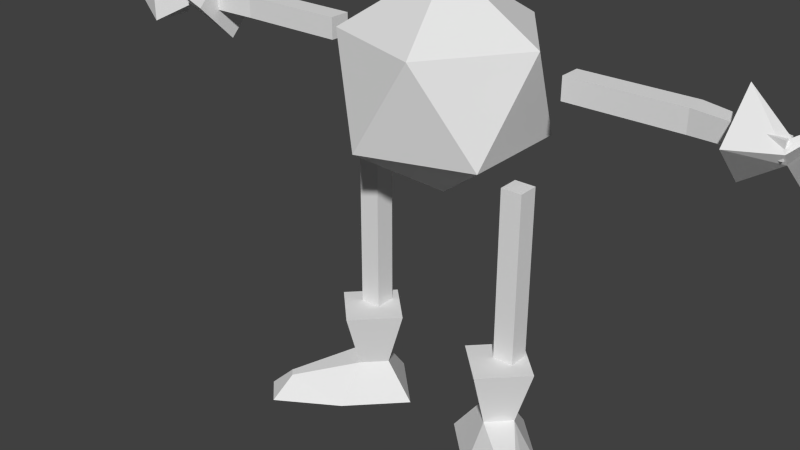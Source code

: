 # Source: Flower_Dirt.blend  (saved by Blender 2.76.0; exported with 4.5.12 LTS)
import bpy
from mathutils import Matrix  # noqa: F401  (used for matrix-valued properties, if any)

bpy.ops.wm.read_factory_settings(use_empty=True)
scene = bpy.context.scene
scene.name = 'Scene'

# ---- collections
col_collection_1 = bpy.data.collections.new('Collection 1'); scene.collection.children.link(col_collection_1)
col_collection_2 = bpy.data.collections.new('Collection 2'); scene.collection.children.link(col_collection_2)

# ---- materials (node trees are filled in below, after node groups)
mat_material = bpy.data.materials.new('Material')
mat_material.alpha_threshold = 0.0
mat_material.use_transparent_shadow = False
mat_material.roughness = 0.5

# ---- material node trees

# ---- world
world_world = bpy.data.worlds.new('World'); scene.world = world_world
world_world.color = (0.05088, 0.05088, 0.05088)
world_world.use_sun_shadow = False
world_world.sun_shadow_jitter_overblur = 0.0
world_world.cycles.sampling_method = 'MANUAL'
world_world.cycles.sample_map_resolution = 256

# ---- meshes
me_armsnlegs = bpy.data.meshes.new('ArmsNLegs')
me_armsnlegs.from_pydata([(9.698, -1.038, 1.98), (11.84, -0.3671, 1.98), (9.698, 0.3901, 2.98), (11.84, 0.3901, 2.51), (9.698, 1.819, 1.98), (11.84, 1.147, 1.98), (9.698, 0.3901, 0.9801), (11.84, 0.3901, 1.45), (13.23, 0.3901, 3.247), (13.23, -1.419, 1.98), (13.23, 2.199, 1.98), (13.23, 0.3901, 0.7136), (12.49, 2.673, 3.407), (12.49, 2.429, 3.578), (13.29, 3.497, 3.567), (13.29, 2.657, 4.155), (3.346, -0.4208, 2.344), (5.894, -0.4208, 2.344), (3.346, 0.3592, 2.344), (5.894, 0.3592, 2.344), (3.346, -0.4208, 1.798), (5.894, -0.4208, 1.798), (3.346, 0.3592, 1.798), (5.894, 0.3592, 1.798), (6.252, -0.4208, 2.344), (6.252, 0.3592, 2.344), (6.252, 0.3592, 1.798), (6.252, -0.4208, 1.798), (6.609, -0.4208, 2.344), (6.609, 0.3592, 2.344), (6.609, 0.3592, 1.798), (6.609, -0.4208, 1.798), (6.966, -0.4208, 2.344), (6.966, 0.3592, 2.344), (6.966, 0.3592, 1.798), (6.966, -0.4208, 1.798), (7.323, -0.4208, 2.344), (7.323, 0.3592, 2.344), (7.323, 0.3592, 1.798), (7.323, -0.4208, 1.798), (7.323, -0.4208, 2.344), (7.323, 0.3592, 2.344), (7.323, 0.3592, 1.798), (7.323, -0.4208, 1.798), (10.18, -0.4208, 2.344), (10.18, 0.3592, 2.344), (10.18, 0.3592, 1.798), (10.18, -0.4208, 1.798), (-0.7995, -0.4208, 3.155), (-0.7995, -0.4208, 4.939), (-0.7995, 0.3592, 3.155), (-0.7995, 0.3592, 4.939), (-0.01951, -0.4208, 3.155), (-0.01951, -0.4208, 4.939), (-0.01951, 0.3592, 3.155), (-0.01951, 0.3592, 4.939), (-0.7995, -0.4208, 5.189), (-0.7995, 0.3592, 5.189), (-0.01951, 0.3592, 5.189), (-0.01951, -0.4208, 5.189), (-0.7995, -0.4208, 5.439), (-0.7995, 0.3592, 5.439), (-0.01951, 0.3592, 5.439), (-0.01951, -0.4208, 5.439), (-0.7995, -0.4208, 5.689), (-0.7995, 0.3592, 5.689), (-0.01951, 0.3592, 5.689), (-0.01951, -0.4208, 5.689), (-0.7995, -0.4208, 5.939), (-0.7995, 0.3592, 5.939), (-0.01951, 0.3592, 5.939), (-0.01951, -0.4208, 5.939), (-0.7995, -0.4208, 5.939), (-0.7995, 0.3592, 5.939), (-0.01951, 0.3592, 5.939), (-0.01951, -0.4208, 5.939), (-0.7653, 0.3824, 7.947), (-0.7653, 0.8146, 7.947), (-0.179, 0.8146, 7.947), (-0.179, 0.3824, 7.947), (-0.3355, 1.429, 6.937), (-0.4165, 0.8931, 7.984), (1.093, 3.199e-06, 6.937), (-0.0401, 0.6156, 7.984), (-0.3355, -1.429, 6.937), (-0.4165, 0.3381, 7.984), (-1.764, 3.28e-06, 6.937), (-0.793, 0.6156, 7.984), (0.6214, 1.381, 8.778), (-1.454, 1.381, 8.778), (0.6214, -0.1495, 8.778), (-1.454, -0.1495, 8.778), (0.072, 0.9757, 9.571), (-0.9051, 0.9757, 9.571), (0.072, 0.2554, 9.571), (-0.9051, 0.2554, 9.571)], [], [(0, 1, 3, 2), (2, 3, 5, 4), (1, 7, 11, 9), (6, 7, 1, 0), (4, 5, 7, 6), (0, 2, 4, 6), (8, 9, 11, 10), (8, 10, 14, 15), (3, 1, 9, 8), (7, 5, 10, 11), (12, 13, 15, 14), (3, 8, 15, 13), (5, 3, 13, 12), (10, 5, 12, 14), (17, 19, 18, 16), (19, 23, 22, 18), (23, 21, 20, 22), (21, 17, 16, 20), (16, 18, 22, 20), (23, 19, 25, 26), (24, 27, 31, 28), (21, 23, 26, 27), (19, 17, 24, 25), (17, 21, 27, 24), (31, 30, 34, 35), (26, 25, 29, 30), (27, 26, 30, 31), (25, 24, 28, 29), (35, 34, 38, 39), (29, 28, 32, 33), (28, 31, 35, 32), (30, 29, 33, 34), (36, 39, 43, 40), (33, 32, 36, 37), (32, 35, 39, 36), (34, 33, 37, 38), (43, 42, 46, 47), (38, 37, 41, 42), (39, 38, 42, 43), (37, 36, 40, 41), (47, 46, 45, 44), (41, 40, 44, 45), (40, 43, 47, 44), (42, 41, 45, 46), (49, 51, 50, 48), (51, 55, 54, 50), (55, 53, 52, 54), (53, 49, 48, 52), (48, 50, 54, 52), (55, 51, 57, 58), (56, 59, 63, 60), (53, 55, 58, 59), (51, 49, 56, 57), (49, 53, 59, 56), (63, 62, 66, 67), (58, 57, 61, 62), (59, 58, 62, 63), (57, 56, 60, 61), (67, 66, 70, 71), (61, 60, 64, 65), (60, 63, 67, 64), (62, 61, 65, 66), (68, 71, 75, 72), (65, 64, 68, 69), (64, 67, 71, 68), (66, 65, 69, 70), (75, 74, 78, 79), (70, 69, 73, 74), (71, 70, 74, 75), (69, 68, 72, 73), (79, 78, 77, 76), (73, 72, 76, 77), (72, 75, 79, 76), (74, 73, 77, 78), (80, 81, 83, 82), (82, 83, 85, 84), (81, 87, 91, 89), (86, 87, 81, 80), (84, 85, 87, 86), (80, 82, 84, 86), (90, 88, 92, 94), (85, 83, 88, 90), (83, 81, 89, 88), (87, 85, 90, 91), (92, 93, 95, 94), (91, 90, 94, 95), (88, 89, 93, 92), (89, 91, 95, 93)])
_uv = me_armsnlegs.uv_layers.new(name='UVMap')
_uv.uv.foreach_set('vector', [0.2046, 0.9896, 0.201, 0.9887, 0.201, 0.9872, 0.2046, 0.9868, 0.1929, 0.9829, 0.1893, 0.9825, 0.1893, 0.981, 0.1929, 0.9801, 0.2132, 0.9771, 0.2046, 0.9771, 0.2006, 0.9629, 0.2213, 0.9629, 0.2202, 0.9919, 0.2227, 0.9714, 0.2314, 0.9714, 0.2366, 0.9919, 0.2186, 0.9581, 0.2135, 0.9786, 0.2048, 0.9786, 0.2023, 0.9581, 0.2029, 0.9829, 0.2, 0.9829, 0.199, 0.9802, 0.2019, 0.9802, 0.1541, 0.8832, 0.1748, 0.8832, 0.1677, 0.9027, 0.147, 0.9027, 0.1469, 0.8646, 0.1355, 0.882, 0.1187, 0.8727, 0.1239, 0.8646, 0.2008, 0.9776, 0.2023, 0.9776, 0.2037, 0.9801, 0.2001, 0.9801, 0.2031, 0.977, 0.2001, 0.977, 0.1972, 0.972, 0.2045, 0.972, 0.2092, 0.9856, 0.2092, 0.9866, 0.206, 0.9871, 0.206, 0.9837, 0.2141, 0.9947, 0.2091, 0.9961, 0.2056, 0.9889, 0.2089, 0.9889, 0.2029, 0.9847, 0.2035, 0.9876, 0.1959, 0.9856, 0.1957, 0.9847, 0.2104, 0.9784, 0.2141, 0.9827, 0.2069, 0.9827, 0.2039, 0.9804, 0.0408, 0.9707, 0.04084, 0.9706, 0.0412, 0.9708, 0.04117, 0.9708, 0.01873, 0.9484, 0.01873, 0.9455, 0.032, 0.9455, 0.032, 0.9484, 0.02846, 0.9965, 0.02964, 0.9901, 0.05001, 0.9936, 0.05117, 0.9965, 0.04078, 0.9708, 0.0408, 0.9707, 0.04117, 0.9708, 0.04115, 0.9709, 0.05108, 0.9926, 0.05304, 0.9908, 0.05117, 0.9965, 0.05001, 0.9936, 0.04092, 0.9615, 0.03807, 0.9615, 0.03807, 0.9597, 0.04092, 0.9597, 0.04074, 0.9707, 0.04073, 0.9708, 0.04068, 0.9708, 0.04069, 0.9707, 0.04088, 0.9698, 0.03875, 0.9814, 0.03139, 0.9791, 0.03549, 0.9683, 0.04084, 0.9706, 0.0408, 0.9707, 0.04074, 0.9707, 0.04076, 0.9706, 0.0408, 0.9707, 0.04078, 0.9708, 0.04073, 0.9708, 0.04074, 0.9707, 0.03051, 0.9664, 0.02519, 0.9751, 0.02097, 0.9699, 0.02635, 0.9645, 0.04569, 0.9641, 0.04285, 0.9641, 0.04285, 0.9623, 0.04569, 0.9623, 0.03549, 0.9683, 0.03139, 0.9791, 0.02519, 0.9751, 0.03051, 0.9664, 0.04076, 0.9706, 0.04074, 0.9707, 0.04069, 0.9707, 0.04068, 0.9706, 0.04684, 0.9864, 0.04385, 0.9894, 0.04297, 0.9864, 0.0451, 0.9853, 0.04068, 0.9706, 0.04069, 0.9707, 0.04065, 0.9707, 0.04062, 0.9706, 0.04069, 0.9707, 0.04068, 0.9708, 0.04063, 0.9707, 0.04065, 0.9707, 0.03466, 0.9543, 0.0375, 0.9543, 0.0375, 0.9562, 0.03466, 0.9562, 0.1331, 0.9138, 0.1326, 0.9157, 0.1313, 0.915, 0.1317, 0.9138, 0.04062, 0.9706, 0.04065, 0.9707, 0.04061, 0.9707, 0.04058, 0.9707, 0.04065, 0.9707, 0.04063, 0.9707, 0.0406, 0.9707, 0.04061, 0.9707, 0.04227, 0.9586, 0.04227, 0.9558, 0.04413, 0.9558, 0.04413, 0.9586, 0.04439, 0.985, 0.0432, 0.9854, 0.03652, 0.983, 0.03577, 0.9827, 0.1288, 0.9175, 0.1305, 0.9104, 0.1301, 0.9122, 0.1292, 0.9158, 0.1326, 0.9157, 0.1288, 0.9175, 0.1292, 0.9158, 0.1313, 0.915, 0.1305, 0.9104, 0.1331, 0.9138, 0.1317, 0.9138, 0.1301, 0.9122, 0.1158, 0.9108, 0.1171, 0.9113, 0.1176, 0.9112, 0.117, 0.9116, 0.04058, 0.9707, 0.04059, 0.9707, 0.04045, 0.9707, 0.04045, 0.9707, 0.04059, 0.9707, 0.04059, 0.9707, 0.04044, 0.9707, 0.04045, 0.9707, 0.05215, 0.9702, 0.05215, 0.9731, 0.03727, 0.9731, 0.03727, 0.9702, 0.02615, 0.9562, 0.03324, 0.9565, 0.03324, 0.9749, 0.0252, 0.9749, 0.01597, 0.9865, 0.02003, 0.9865, 0.02003, 0.9958, 0.01597, 0.9958, 0.07942, 0.8886, 0.08674, 0.8886, 0.08674, 0.9053, 0.07942, 0.9053, 0.1484, 0.8664, 0.1557, 0.8664, 0.1557, 0.8831, 0.1484, 0.8831, 0.0252, 0.9749, 0.03324, 0.9749, 0.03324, 0.9829, 0.0252, 0.9829, 0.01535, 0.9709, 0.01942, 0.9709, 0.01942, 0.9722, 0.01535, 0.9722, 0.1812, 0.8518, 0.1769, 0.847, 0.1788, 0.8458, 0.1822, 0.8495, 0.1552, 0.8316, 0.1479, 0.8316, 0.1479, 0.8293, 0.1552, 0.8293, 0.03324, 0.9565, 0.02615, 0.9562, 0.02702, 0.9547, 0.03239, 0.9544, 0.1796, 0.8546, 0.175, 0.8485, 0.1769, 0.847, 0.1812, 0.8518, 0.1269, 0.8257, 0.1196, 0.8257, 0.1196, 0.8233, 0.1269, 0.8233, 0.04198, 0.9749, 0.04604, 0.9749, 0.04604, 0.9762, 0.04198, 0.9762, 0.102, 0.8707, 0.0947, 0.8707, 0.0947, 0.8683, 0.102, 0.8683, 0.03239, 0.9544, 0.02702, 0.9547, 0.02758, 0.9535, 0.03146, 0.9528, 0.1552, 0.8341, 0.1479, 0.8341, 0.1479, 0.8317, 0.1552, 0.8317, 0.03146, 0.9528, 0.02758, 0.9535, 0.02794, 0.9525, 0.03044, 0.9517, 0.1822, 0.8495, 0.1788, 0.8458, 0.1807, 0.845, 0.1829, 0.8478, 0.01581, 0.9591, 0.01987, 0.9591, 0.01987, 0.9604, 0.01581, 0.9604, 0.1833, 0.8465, 0.1824, 0.8448, 0.1829, 0.845, 0.1835, 0.846, 0.03044, 0.9517, 0.02794, 0.9525, 0.02817, 0.9518, 0.02938, 0.951, 0.1829, 0.8478, 0.1807, 0.845, 0.1824, 0.8448, 0.1833, 0.8465, 0.01994, 0.9591, 0.02401, 0.9591, 0.02401, 0.9604, 0.01994, 0.9604, 0.02654, 0.9958, 0.02247, 0.9958, 0.0201, 0.9853, 0.02235, 0.9853, 0.1839, 0.8447, 0.1855, 0.8452, 0.1847, 0.8452, 0.1839, 0.8447, 0.1824, 0.8448, 0.1839, 0.8447, 0.1839, 0.8447, 0.1829, 0.845, 0.1855, 0.8452, 0.1833, 0.8465, 0.1835, 0.846, 0.1847, 0.8452, 0.1842, 0.844, 0.1842, 0.8441, 0.1842, 0.8442, 0.1842, 0.8442, 0.03989, 0.9654, 0.03923, 0.9658, 0.0396, 0.9648, 0.0396, 0.9648, 0.03923, 0.9658, 0.03891, 0.9653, 0.03961, 0.9647, 0.0396, 0.9648, 0.0252, 0.9739, 0.02114, 0.9739, 0.02131, 0.9632, 0.02437, 0.9632, 0.08634, 0.8481, 0.097, 0.8511, 0.09675, 0.8555, 0.08634, 0.8671, 0.1279, 0.852, 0.1313, 0.8368, 0.1357, 0.8363, 0.1469, 0.852, 0.6592, 0.6502, 0.6659, 0.6558, 0.6803, 0.6752, 0.6516, 0.6752, 0.722, 0.6258, 0.701, 0.646, 0.6922, 0.6464, 0.6841, 0.6258, 0.1018, 0.9053, 0.08688, 0.893, 0.08736, 0.8887, 0.1018, 0.8863, 0.7986, 0.7454, 0.7986, 0.7075, 0.8365, 0.7075, 0.8365, 0.7454, 0.1924, 0.8313, 0.1781, 0.8313, 0.1819, 0.8222, 0.1886, 0.8222, 0.1886, 0.8439, 0.1852, 0.8411, 0.1781, 0.8314, 0.1924, 0.8314, 0.8091, 0.6262, 0.817, 0.6299, 0.8365, 0.6474, 0.7976, 0.6474, 0.1411, 0.8362, 0.1371, 0.8343, 0.1274, 0.8256, 0.1469, 0.8256, 0.1177, 0.8258, 0.1269, 0.8258, 0.1269, 0.8325, 0.1177, 0.8325, 0.1469, 0.8254, 0.1274, 0.8254, 0.1325, 0.8171, 0.1417, 0.8171, 0.6448, 0.6297, 0.6838, 0.6297, 0.6735, 0.6464, 0.6552, 0.6464, 0.6551, 0.6113, 0.6838, 0.6113, 0.6762, 0.6294, 0.6627, 0.6294])
me_armsnlegs.materials.append(mat_material)
me_armsnlegs.use_remesh_preserve_volume = False
me_armsnlegs.use_remesh_preserve_attributes = False
me_armsnlegs.use_mirror_vertex_groups = False
me_armsnlegs.update()
me_icosphere_001 = bpy.data.meshes.new('Icosphere.001')
me_icosphere_001.from_pydata([(0.0, 0.0, -0.27), (0.1954, -0.1419, -0.1207), (-0.07462, -0.2297, -0.1207), (-0.2415, 0.0, -0.1207), (-0.07462, 0.2297, -0.1207), (0.1954, 0.1419, -0.1207), (0.07462, -0.2297, 0.1207), (-0.1954, -0.1419, 0.1207), (-0.1954, 0.1419, 0.1207), (0.07462, 0.2297, 0.1207), (0.2415, 0.0, 0.1207), (0.0, 0.0, 0.27)], [], [(0, 1, 2), (1, 0, 5), (0, 2, 3), (0, 3, 4), (0, 4, 5), (1, 5, 10), (2, 1, 6), (3, 2, 7), (4, 3, 8), (5, 4, 9), (1, 10, 6), (2, 6, 7), (3, 7, 8), (4, 8, 9), (5, 9, 10), (6, 10, 11), (7, 6, 11), (8, 7, 11), (9, 8, 11), (10, 9, 11)])
_uv = me_icosphere_001.uv_layers.new(name='UVMap')
_uv.uv.foreach_set('vector', [0.1915, 0.9669, 0.2148, 0.9669, 0.2148, 0.9902, 0.1915, 0.9669, 0.2148, 0.9669, 0.2148, 0.9902, 0.1915, 0.9669, 0.2148, 0.9669, 0.2148, 0.9902, 0.1915, 0.9669, 0.2148, 0.9669, 0.2148, 0.9902, 0.1915, 0.9669, 0.2148, 0.9669, 0.2148, 0.9902, 0.1915, 0.9669, 0.2148, 0.9669, 0.2148, 0.9902, 0.1915, 0.9669, 0.2148, 0.9669, 0.2148, 0.9902, 0.1915, 0.9669, 0.2148, 0.9669, 0.2148, 0.9902, 0.1915, 0.9669, 0.2148, 0.9669, 0.2148, 0.9902, 0.1915, 0.9669, 0.2148, 0.9669, 0.2148, 0.9902, 0.1915, 0.9669, 0.2148, 0.9669, 0.2148, 0.9902, 0.1915, 0.9669, 0.2148, 0.9669, 0.2148, 0.9902, 0.1915, 0.9669, 0.2148, 0.9669, 0.2148, 0.9902, 0.1915, 0.9669, 0.2148, 0.9669, 0.2148, 0.9902, 0.1915, 0.9669, 0.2148, 0.9669, 0.2148, 0.9902, 0.1915, 0.9669, 0.2148, 0.9669, 0.2148, 0.9902, 0.1915, 0.9669, 0.2148, 0.9669, 0.2148, 0.9902, 0.1915, 0.9669, 0.2148, 0.9669, 0.2148, 0.9902, 0.1915, 0.9669, 0.2148, 0.9669, 0.2148, 0.9902, 0.1915, 0.9669, 0.2148, 0.9669, 0.2148, 0.9902])
me_icosphere_001.materials.append(mat_material)
me_icosphere_001.use_remesh_preserve_volume = False
me_icosphere_001.use_remesh_preserve_attributes = False
me_icosphere_001.use_mirror_vertex_groups = False
me_icosphere_001.update()
arm_armature = bpy.data.armatures.new('Armature')  # bones are not reproduced

# ---- objects
ob_cube_001 = bpy.data.objects.new('Cube.001', me_armsnlegs)
ob_icosphere = bpy.data.objects.new('Icosphere', me_icosphere_001)
ob_armature = bpy.data.objects.new('Armature', arm_armature)

# ---- transforms, parenting, visibility, modifiers, constraints
ob_cube_001.parent = ob_armature
ob_cube_001.location = (-3.576e-08, 0.0, 0.9326)
ob_cube_001.rotation_euler = (3.142, 1.571, 0.0)
ob_cube_001.scale = (0.07, 0.07, 0.1)
ob_cube_001.lineart.crease_threshold = 0.0
_vg = ob_cube_001.vertex_groups.new(name='RightBicep')
for _i, _w in zip([48, 49, 50, 51, 52, 53, 54, 55, 56, 57, 58, 59, 60, 61, 62, 63, 64, 65, 66, 67, 68, 69, 70, 71], [0.9996, 0.9829, 0.9988, 0.9645, 0.9993, 0.9823, 0.9968, 0.9661, 0.8567, 0.7703, 0.769, 0.8202, 0.4828, 0.2912, 0.2515, 0.2026, 0.1454, 0.1122, 0.08465, 0.05775, 0.07842, 0.06882, 0.04573, 0.0121]): _vg.add([_i], _w, 'REPLACE')
_vg = ob_cube_001.vertex_groups.new(name='RightForearm')
for _i, _w in zip([51, 55, 56, 57, 58, 59, 60, 61, 62, 63, 64, 65, 66, 67, 68, 69, 70, 71, 72, 73, 74, 75, 76, 77, 78, 79, 80, 81, 82, 83, 84, 85, 86, 87, 88, 89, 90, 91, 92, 93, 94, 95], [0.02091, 0.01788, 0.1433, 0.2297, 0.231, 0.1798, 0.5172, 0.7088, 0.7485, 0.7974, 0.8546, 0.8878, 0.9153, 0.9422, 0.9216, 0.9312, 0.9521, 0.9689, 1.0, 1.0, 1.0, 1.0, 1.0, 1.0, 1.0, 1.0, 1.0, 1.0, 1.0, 1.0, 1.0, 1.0, 1.0, 1.0, 1.0, 1.0, 1.0, 1.0, 1.0, 1.0, 1.0, 1.0]): _vg.add([_i], _w, 'REPLACE')
_vg = ob_cube_001.vertex_groups.new(name='RightThigh')
for _i, _w in zip([16, 17, 18, 19, 20, 21, 22, 23, 24, 25, 26, 27, 28, 29, 30, 31, 32, 33, 34, 35, 36, 37, 38, 39], [0.9992, 0.9716, 0.9993, 0.97, 0.9995, 0.9757, 0.9993, 0.974, 0.7808, 0.7768, 0.7873, 0.7923, 0.2381, 0.2435, 0.2296, 0.2232, 0.078, 0.08202, 0.07217, 0.06776, 0.03759, 0.04454, 0.0299, 0.02264]): _vg.add([_i], _w, 'REPLACE')
_vg = ob_cube_001.vertex_groups.new(name='RightShin')
_vg.add([0, 1, 2, 3, 4, 5, 6, 7, 8, 9, 10, 11, 12, 13, 14, 15, 17, 19, 21, 23, 24, 25, 26, 27, 28, 29, 30, 31, 32, 33, 34, 35, 36, 37, 38, 39, 40, 41, 42, 43, 44, 45, 46, 47], 1.0, 'REPLACE')
_vg = ob_cube_001.vertex_groups.new(name='LeftBicep')
_vg = ob_cube_001.vertex_groups.new(name='LeftForearm')
_vg = ob_cube_001.vertex_groups.new(name='LeftThigh')
_vg = ob_cube_001.vertex_groups.new(name='LeftShin')
_m = ob_cube_001.modifiers.new('Mirror', 'MIRROR')
_m.use_axis = (False, False, True)
_m = ob_cube_001.modifiers.new('Armature', 'ARMATURE')
_m.object = ob_armature
ob_icosphere.location = (0.002314, 0.0, 0.8966)
ob_icosphere.lineart.crease_threshold = 0.0
ob_armature.location = (0.0, 0.0, 0.0)
ob_armature.lineart.crease_threshold = 0.0

# ---- collection membership
col_collection_1.objects.link(ob_cube_001)
col_collection_2.objects.link(ob_icosphere)
col_collection_2.objects.link(ob_armature)

# ---- scene / render settings (as saved in the file)
scene.frame_start = 1; scene.frame_end = 60; scene.frame_set(12)
scene.render.engine = 'BLENDER_EEVEE_NEXT'
scene.render.resolution_percentage = 50
scene.render.dither_intensity = 0.0
scene.cycles.use_denoising = False
scene.cycles.samples = 10
scene.cycles.sampling_pattern = 'TABULATED_SOBOL'
scene.cycles.light_sampling_threshold = 0.0
scene.cycles.use_adaptive_sampling = False
scene.cycles.use_light_tree = False
scene.cycles.blur_glossy = 0.0
scene.cycles.pixel_filter_type = 'GAUSSIAN'
scene.cycles.sample_clamp_indirect = 0.0
scene.view_settings.view_transform = 'Standard'
bpy.context.view_layer.update()

# ---- added for rendering (the .blend has no active camera and no usable light): camera, sun
cam_auto = bpy.data.cameras.new('AutoCamera')
cam_auto.lens = 50.0
cam_auto.sensor_width = 36.0
cam_auto.clip_end = 1000.0
ob_auto_camera = bpy.data.objects.new('AutoCamera', cam_auto)
scene.collection.objects.link(ob_auto_camera)
ob_auto_camera.location = (1.423, -1.86297, 1.7377)
ob_auto_camera.rotation_euler = (1.09748, -7.21219e-08, 0.694738)
scene.camera = ob_auto_camera
light_auto_sun = bpy.data.lights.new('AutoSun', 'SUN')
light_auto_sun.energy = 3.0
light_auto_sun.angle = 0.0523599
ob_auto_sun = bpy.data.objects.new('AutoSun', light_auto_sun)
scene.collection.objects.link(ob_auto_sun)
ob_auto_sun.rotation_euler = (0.872665, 0.174533, 0.523599)
bpy.context.view_layer.update()
